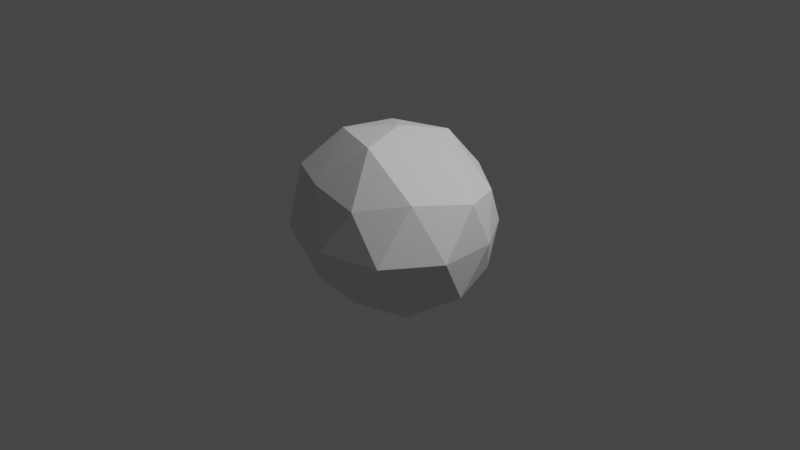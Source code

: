 # Source: boulder.blend  (saved by Blender 2.80.75; exported with 4.5.12 LTS)
import bpy
from mathutils import Matrix  # noqa: F401  (used for matrix-valued properties, if any)

bpy.ops.wm.read_factory_settings(use_empty=True)
scene = bpy.context.scene
scene.name = 'Scene'

# ---- collections
col_collection = bpy.data.collections.new('Collection'); scene.collection.children.link(col_collection)

# ---- world
world_world = bpy.data.worlds.new('World'); scene.world = world_world
world_world.use_nodes = True; world_world.node_tree.nodes.clear()
_N = world_world.node_tree.nodes; _L = world_world.node_tree.links
n0 = _N.new('ShaderNodeOutputWorld'); n0.name = 'World Output'; n0.location = (300, 300)
n1 = _N.new('ShaderNodeBackground'); n1.name = 'Background'; n1.location = (10, 300)
n1.inputs[0].default_value = (0.05088, 0.05088, 0.05088, 1.0)
_L.new(n1.outputs[0], n0.inputs[0])
n0.is_active_output = True
world_world.color = (0.05088, 0.05088, 0.05088)
world_world.use_sun_shadow = False
world_world.sun_shadow_jitter_overblur = 0.0

# ---- cameras
cam_camera = bpy.data.cameras.new('Camera')
cam_camera.clip_end = 100.0
cam_camera.ortho_scale = 7.314

# ---- lights
light_light = bpy.data.lights.new('Light', 'POINT')
light_light.transmission_factor = 0.0
light_light.energy = 1000.0
light_light.shadow_soft_size = 0.1
light_light.shadow_maximum_resolution = 0.006
light_light.use_absolute_resolution = True

# ---- meshes
me_icosphere = bpy.data.meshes.new('Icosphere')
me_icosphere.from_pydata([(0.0, 0.0, -1.0), (0.7274, -0.5285, -0.4497), (-0.2764, -0.8506, -0.4472), (-0.9547, 0.002152, -0.4986), (-0.2703, 0.865, -0.4291), (0.7225, 0.5545, -0.4806), (0.2897, -0.8832, 0.4648), (-0.8111, -0.5972, 0.5335), (-0.8198, 0.5023, 0.4018), (0.2781, 0.8582, 0.4575), (0.9914, 0.02359, 0.4925), (4.77e-07, 0.001685, 1.017), (-0.1625, -0.5, -0.8507), (0.4253, -0.309, -0.8507), (0.2629, -0.809, -0.5257), (0.8817, 0.001035, -0.5559), (0.4253, 0.309, -0.8507), (-0.5257, 0.0, -0.8507), (-0.6911, -0.5021, -0.528), (-0.1629, 0.4999, -0.8506), (-0.6868, 0.5159, -0.5401), (0.2693, 0.8122, -0.5186), (1.023, -0.3583, 0.0001303), (0.9742, 0.2897, -0.02473), (0.0, -1.05, -0.008495), (0.655, -0.8965, 0.0006129), (-1.023, -0.3583, 0.0001302), (-0.655, -0.8965, 0.000613), (-0.6939, 0.7358, -0.009001), (-0.9742, 0.2897, -0.02472), (0.6939, 0.7358, -0.009001), (0.0, 1.068, -0.04746), (0.7527, -0.5538, 0.5827), (-0.2764, -0.84, 0.5426), (-0.9423, 0.01951, 0.5953), (-0.2673, 0.8231, 0.535), (0.8024, 0.4829, 0.4412), (0.1874, -0.5731, 0.9909), (0.5928, 0.0335, 0.8115), (-0.4665, -0.3212, 0.9459), (-0.4395, 0.3154, 0.8793), (0.1613, 0.5212, 0.8851)], [], [(0, 13, 12), (1, 13, 15), (0, 12, 17), (0, 17, 19), (0, 19, 16), (1, 15, 22), (2, 14, 24), (3, 18, 26), (4, 20, 28), (5, 21, 30), (1, 22, 25), (2, 24, 27), (3, 26, 29), (4, 28, 31), (5, 30, 23), (6, 32, 37), (7, 33, 39), (8, 34, 40), (9, 35, 41), (10, 36, 38), (38, 41, 11), (38, 36, 41), (36, 9, 41), (41, 40, 11), (41, 35, 40), (35, 8, 40), (40, 39, 11), (40, 34, 39), (34, 7, 39), (39, 37, 11), (39, 33, 37), (33, 6, 37), (37, 38, 11), (37, 32, 38), (32, 10, 38), (23, 36, 10), (23, 30, 36), (30, 9, 36), (31, 35, 9), (31, 28, 35), (28, 8, 35), (29, 34, 8), (29, 26, 34), (26, 7, 34), (27, 33, 7), (27, 24, 33), (24, 6, 33), (25, 32, 6), (25, 22, 32), (22, 10, 32), (30, 31, 9), (30, 21, 31), (21, 4, 31), (28, 29, 8), (28, 20, 29), (20, 3, 29), (26, 27, 7), (26, 18, 27), (18, 2, 27), (24, 25, 6), (24, 14, 25), (14, 1, 25), (22, 23, 10), (22, 15, 23), (15, 5, 23), (16, 21, 5), (16, 19, 21), (19, 4, 21), (19, 20, 4), (19, 17, 20), (17, 3, 20), (17, 18, 3), (17, 12, 18), (12, 2, 18), (15, 16, 5), (15, 13, 16), (13, 0, 16), (12, 14, 2), (12, 13, 14), (13, 1, 14)])
_uv = me_icosphere.uv_layers.new(name='UVMap')
_uv.uv.foreach_set('vector', [0.8182, 0.0, 0.7727, 0.07873, 0.8636, 0.07873, 0.7273, 0.1575, 0.6818, 0.07873, 0.6364, 0.1575, 0.09091, 0.0, 0.04545, 0.07873, 0.1364, 0.07873, 0.2727, 0.0, 0.2273, 0.07873, 0.3182, 0.07873, 0.4545, 0.0, 0.4091, 0.07873, 0.5, 0.07873, 0.7273, 0.1575, 0.6364, 0.1575, 0.6818, 0.2362, 0.9091, 0.1575, 0.8182, 0.1575, 0.8636, 0.2362, 0.1818, 0.1575, 0.09091, 0.1575, 0.1364, 0.2362, 0.3636, 0.1575, 0.2727, 0.1575, 0.3182, 0.2362, 0.5455, 0.1575, 0.4545, 0.1575, 0.5, 0.2362, 0.7273, 0.1575, 0.6818, 0.2362, 0.7727, 0.2362, 0.9091, 0.1575, 0.8636, 0.2362, 0.9545, 0.2362, 0.1818, 0.1575, 0.1364, 0.2362, 0.2273, 0.2362, 0.3636, 0.1575, 0.3182, 0.2362, 0.4091, 0.2362, 0.5455, 0.1575, 0.5, 0.2362, 0.5909, 0.2362, 0.8182, 0.3149, 0.7273, 0.3149, 0.7727, 0.3937, 1.0, 0.3149, 0.9091, 0.3149, 0.9545, 0.3937, 0.2727, 0.3149, 0.1818, 0.3149, 0.2273, 0.3937, 0.4545, 0.3149, 0.3636, 0.3149, 0.4091, 0.3937, 0.6364, 0.3149, 0.5455, 0.3149, 0.5909, 0.3937, 0.5909, 0.3937, 0.5, 0.3937, 0.5455, 0.4724, 0.5909, 0.3937, 0.5455, 0.3149, 0.5, 0.3937, 0.5455, 0.3149, 0.4545, 0.3149, 0.5, 0.3937, 0.4091, 0.3937, 0.3182, 0.3937, 0.3636, 0.4724, 0.4091, 0.3937, 0.3636, 0.3149, 0.3182, 0.3937, 0.3636, 0.3149, 0.2727, 0.3149, 0.3182, 0.3937, 0.2273, 0.3937, 0.1364, 0.3937, 0.1818, 0.4724, 0.2273, 0.3937, 0.1818, 0.3149, 0.1364, 0.3937, 0.1818, 0.3149, 0.09091, 0.3149, 0.1364, 0.3937, 0.9545, 0.3937, 0.8636, 0.3937, 0.9091, 0.4724, 0.9545, 0.3937, 0.9091, 0.3149, 0.8636, 0.3937, 0.9091, 0.3149, 0.8182, 0.3149, 0.8636, 0.3937, 0.7727, 0.3937, 0.6818, 0.3937, 0.7273, 0.4724, 0.7727, 0.3937, 0.7273, 0.3149, 0.6818, 0.3937, 0.7273, 0.3149, 0.6364, 0.3149, 0.6818, 0.3937, 0.5909, 0.2362, 0.5455, 0.3149, 0.6364, 0.3149, 0.5909, 0.2362, 0.5, 0.2362, 0.5455, 0.3149, 0.5, 0.2362, 0.4545, 0.3149, 0.5455, 0.3149, 0.4091, 0.2362, 0.3636, 0.3149, 0.4545, 0.3149, 0.4091, 0.2362, 0.3182, 0.2362, 0.3636, 0.3149, 0.3182, 0.2362, 0.2727, 0.3149, 0.3636, 0.3149, 0.2273, 0.2362, 0.1818, 0.3149, 0.2727, 0.3149, 0.2273, 0.2362, 0.1364, 0.2362, 0.1818, 0.3149, 0.1364, 0.2362, 0.09091, 0.3149, 0.1818, 0.3149, 0.9545, 0.2362, 0.9091, 0.3149, 1.0, 0.3149, 0.9545, 0.2362, 0.8636, 0.2362, 0.9091, 0.3149, 0.8636, 0.2362, 0.8182, 0.3149, 0.9091, 0.3149, 0.7727, 0.2362, 0.7273, 0.3149, 0.8182, 0.3149, 0.7727, 0.2362, 0.6818, 0.2362, 0.7273, 0.3149, 0.6818, 0.2362, 0.6364, 0.3149, 0.7273, 0.3149, 0.5, 0.2362, 0.4091, 0.2362, 0.4545, 0.3149, 0.5, 0.2362, 0.4545, 0.1575, 0.4091, 0.2362, 0.4545, 0.1575, 0.3636, 0.1575, 0.4091, 0.2362, 0.3182, 0.2362, 0.2273, 0.2362, 0.2727, 0.3149, 0.3182, 0.2362, 0.2727, 0.1575, 0.2273, 0.2362, 0.2727, 0.1575, 0.1818, 0.1575, 0.2273, 0.2362, 0.1364, 0.2362, 0.04545, 0.2362, 0.09091, 0.3149, 0.1364, 0.2362, 0.09091, 0.1575, 0.04545, 0.2362, 0.09091, 0.1575, 0.0, 0.1575, 0.04545, 0.2362, 0.8636, 0.2362, 0.7727, 0.2362, 0.8182, 0.3149, 0.8636, 0.2362, 0.8182, 0.1575, 0.7727, 0.2362, 0.8182, 0.1575, 0.7273, 0.1575, 0.7727, 0.2362, 0.6818, 0.2362, 0.5909, 0.2362, 0.6364, 0.3149, 0.6818, 0.2362, 0.6364, 0.1575, 0.5909, 0.2362, 0.6364, 0.1575, 0.5455, 0.1575, 0.5909, 0.2362, 0.5, 0.07873, 0.4545, 0.1575, 0.5455, 0.1575, 0.5, 0.07873, 0.4091, 0.07873, 0.4545, 0.1575, 0.4091, 0.07873, 0.3636, 0.1575, 0.4545, 0.1575, 0.3182, 0.07873, 0.2727, 0.1575, 0.3636, 0.1575, 0.3182, 0.07873, 0.2273, 0.07873, 0.2727, 0.1575, 0.2273, 0.07873, 0.1818, 0.1575, 0.2727, 0.1575, 0.1364, 0.07873, 0.09091, 0.1575, 0.1818, 0.1575, 0.1364, 0.07873, 0.04545, 0.07873, 0.09091, 0.1575, 0.04545, 0.07873, 0.0, 0.1575, 0.09091, 0.1575, 0.6364, 0.1575, 0.5909, 0.07873, 0.5455, 0.1575, 0.6364, 0.1575, 0.6818, 0.07873, 0.5909, 0.07873, 0.6818, 0.07873, 0.6364, 0.0, 0.5909, 0.07873, 0.8636, 0.07873, 0.8182, 0.1575, 0.9091, 0.1575, 0.8636, 0.07873, 0.7727, 0.07873, 0.8182, 0.1575, 0.7727, 0.07873, 0.7273, 0.1575, 0.8182, 0.1575])
me_icosphere.use_remesh_preserve_volume = False
me_icosphere.use_remesh_preserve_attributes = False
me_icosphere.use_mirror_vertex_groups = False
me_icosphere.update()

# ---- objects
ob_light = bpy.data.objects.new('Light', light_light)
ob_camera = bpy.data.objects.new('Camera', cam_camera)
ob_icosphere = bpy.data.objects.new('Icosphere', me_icosphere)

# ---- transforms, parenting, visibility, modifiers, constraints
ob_light.location = (4.076, 1.005, 5.904)
ob_light.rotation_euler = (0.6503, 0.05522, 1.866)
ob_light.lock_rotations_4d = False
ob_light.empty_display_type = 'ARROWS'
ob_light.color = (0.0, 0.0, 0.0, 0.0)
ob_light.lineart.crease_threshold = 0.0
ob_camera.location = (7.359, -6.926, 4.958)
ob_camera.rotation_euler = (1.109, 0.0, 0.8149)
ob_camera.lock_rotations_4d = False
ob_camera.empty_display_type = 'ARROWS'
ob_camera.color = (0.0, 0.0, 0.0, 0.0)
ob_camera.display_type = 'WIRE'
ob_camera.lineart.crease_threshold = 0.0
ob_icosphere.location = (0.0, 0.0, 0.0)
ob_icosphere.lineart.crease_threshold = 0.0

# ---- collection membership
col_collection.objects.link(ob_light)
col_collection.objects.link(ob_camera)
col_collection.objects.link(ob_icosphere)

# ---- scene / render settings (as saved in the file)
scene.camera = ob_camera
scene.frame_start = 1; scene.frame_end = 250; scene.frame_set(1)
scene.render.engine = 'BLENDER_EEVEE_NEXT'
scene.cycles.use_denoising = False
scene.cycles.samples = 128
scene.cycles.sampling_pattern = 'TABULATED_SOBOL'
scene.cycles.use_adaptive_sampling = False
scene.cycles.use_light_tree = False
scene.view_settings.view_transform = 'Filmic'
bpy.context.view_layer.update()
